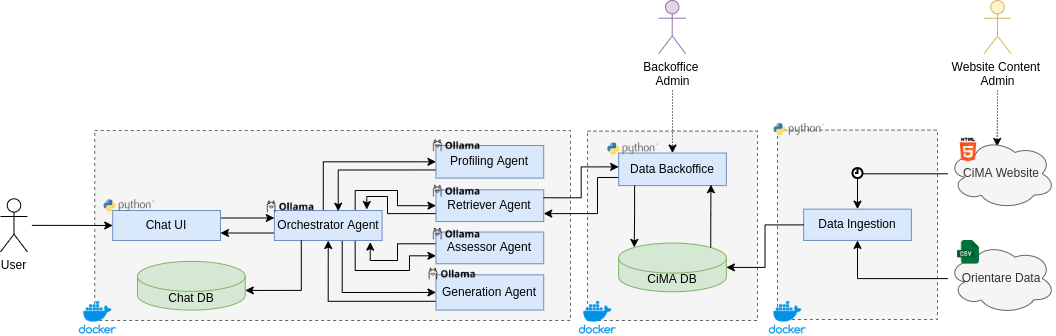

The diagram above was exported from draw.io. Its source (the exported page's mxGraphModel, read from the mxfile embedded in the PNG):
<mxGraphModel dx="1102" dy="593" grid="1" gridSize="10" guides="1" tooltips="1" connect="1" arrows="1" fold="1" page="1" pageScale="1" pageWidth="1100" pageHeight="850" math="0" shadow="0">
  <root>
    <mxCell id="0" />
    <mxCell id="1" parent="0" />
    <mxCell id="2" value="" style="rounded=0;whiteSpace=wrap;html=1;fillColor=#f5f5f5;dashed=1;fontColor=#333333;strokeColor=#666666;" vertex="1" parent="1">
      <mxGeometry x="800" y="369.59" width="160" height="189.42" as="geometry" />
    </mxCell>
    <mxCell id="3" value="" style="rounded=0;whiteSpace=wrap;html=1;fillColor=#f5f5f5;dashed=1;fontColor=#333333;strokeColor=#666666;" vertex="1" parent="1">
      <mxGeometry x="610" y="370.58" width="170" height="189.42" as="geometry" />
    </mxCell>
    <mxCell id="4" value="" style="edgeStyle=orthogonalEdgeStyle;rounded=0;orthogonalLoop=1;jettySize=auto;html=1;entryX=0.458;entryY=0.115;entryDx=0;entryDy=0;entryPerimeter=0;dashed=1;dashPattern=1 2;" edge="1" target="8" parent="1">
      <mxGeometry relative="1" as="geometry">
        <mxPoint x="1020" y="330" as="sourcePoint" />
      </mxGeometry>
    </mxCell>
    <mxCell id="5" value="" style="rounded=0;whiteSpace=wrap;html=1;fillColor=#f5f5f5;dashed=1;fontColor=#333333;strokeColor=#666666;" vertex="1" parent="1">
      <mxGeometry x="117.28" y="370" width="475.72" height="190" as="geometry" />
    </mxCell>
    <mxCell id="6" value="Data Ingestion" style="rounded=0;whiteSpace=wrap;html=1;fillColor=#dae8fc;strokeColor=#6c8ebf;" vertex="1" parent="1">
      <mxGeometry x="826.13" y="448.66" width="107.74" height="31.27" as="geometry" />
    </mxCell>
    <mxCell id="7" style="edgeStyle=orthogonalEdgeStyle;rounded=0;orthogonalLoop=1;jettySize=auto;html=1;entryX=0.5;entryY=0;entryDx=0;entryDy=0;" edge="1" source="8" target="6" parent="1">
      <mxGeometry relative="1" as="geometry" />
    </mxCell>
    <mxCell id="8" value="CiMA Website" style="ellipse;shape=cloud;whiteSpace=wrap;html=1;fillColor=#f5f5f5;fontColor=#333333;strokeColor=#666666;" vertex="1" parent="1">
      <mxGeometry x="970.2553191489362" y="377.8014285714286" width="107.74468085106383" height="70.85714285714286" as="geometry" />
    </mxCell>
    <mxCell id="9" style="edgeStyle=orthogonalEdgeStyle;rounded=0;orthogonalLoop=1;jettySize=auto;html=1;entryX=0.5;entryY=1;entryDx=0;entryDy=0;" edge="1" source="10" target="6" parent="1">
      <mxGeometry relative="1" as="geometry" />
    </mxCell>
    <mxCell id="10" value="Orientare Data" style="ellipse;shape=cloud;whiteSpace=wrap;html=1;fillColor=#f5f5f5;fontColor=#333333;strokeColor=#666666;" vertex="1" parent="1">
      <mxGeometry x="970.2553191489362" y="482.57142857142856" width="107.74468085106383" height="70.85714285714286" as="geometry" />
    </mxCell>
    <mxCell id="11" style="edgeStyle=orthogonalEdgeStyle;rounded=0;orthogonalLoop=1;jettySize=auto;html=1;exitX=0;exitY=0.75;exitDx=0;exitDy=0;entryX=1;entryY=0.75;entryDx=0;entryDy=0;" edge="1" source="18" target="14" parent="1">
      <mxGeometry relative="1" as="geometry">
        <mxPoint x="645.2255319148936" y="470.8357142857143" as="sourcePoint" />
        <mxPoint x="566.2486808510638" y="470.7560000000001" as="targetPoint" />
        <Array as="points">
          <mxPoint x="620" y="417" />
          <mxPoint x="620" y="453" />
        </Array>
      </mxGeometry>
    </mxCell>
    <mxCell id="12" value="CiMA DB" style="shape=cylinder3;whiteSpace=wrap;html=1;boundedLbl=1;backgroundOutline=1;size=15;fillColor=#d5e8d4;strokeColor=#82b366;" vertex="1" parent="1">
      <mxGeometry x="641.1312765957447" y="482.5728571428571" width="107.74468085106383" height="48.714285714285715" as="geometry" />
    </mxCell>
    <mxCell id="13" style="edgeStyle=orthogonalEdgeStyle;rounded=0;orthogonalLoop=1;jettySize=auto;html=1;exitX=0;exitY=0.75;exitDx=0;exitDy=0;entryX=0.858;entryY=-0.033;entryDx=0;entryDy=0;entryPerimeter=0;" edge="1" source="14" target="28" parent="1">
      <mxGeometry relative="1" as="geometry">
        <Array as="points">
          <mxPoint x="410" y="453" />
          <mxPoint x="410" y="436" />
          <mxPoint x="389" y="436" />
        </Array>
      </mxGeometry>
    </mxCell>
    <mxCell id="14" value="Retriever Agent" style="rounded=0;whiteSpace=wrap;html=1;fillColor=#dae8fc;strokeColor=#6c8ebf;" vertex="1" parent="1">
      <mxGeometry x="458.47" y="429.34000000000003" width="107.74" height="31.71" as="geometry" />
    </mxCell>
    <mxCell id="15" style="edgeStyle=orthogonalEdgeStyle;rounded=0;orthogonalLoop=1;jettySize=auto;html=1;exitX=1;exitY=0.25;exitDx=0;exitDy=0;entryX=0;entryY=0.25;entryDx=0;entryDy=0;" edge="1" source="16" target="28" parent="1">
      <mxGeometry relative="1" as="geometry" />
    </mxCell>
    <mxCell id="16" value="Chat UI" style="rounded=0;whiteSpace=wrap;html=1;fillColor=#dae8fc;strokeColor=#6c8ebf;" vertex="1" parent="1">
      <mxGeometry x="135.23" y="450" width="107.74" height="30" as="geometry" />
    </mxCell>
    <mxCell id="17" value="User" style="shape=umlActor;verticalLabelPosition=bottom;verticalAlign=top;html=1;outlineConnect=0;" vertex="1" parent="1">
      <mxGeometry x="23" y="438.2857142857143" width="26.93617021276596" height="53.14285714285714" as="geometry" />
    </mxCell>
    <mxCell id="18" value="Data Backoffice" style="rounded=0;whiteSpace=wrap;html=1;fillColor=#dae8fc;strokeColor=#6c8ebf;" vertex="1" parent="1">
      <mxGeometry x="641.14" y="392.54" width="107.74" height="32.57" as="geometry" />
    </mxCell>
    <mxCell id="19" value="Backoffice &lt;br&gt;Admin" style="shape=umlActor;verticalLabelPosition=bottom;verticalAlign=top;html=1;outlineConnect=0;fillColor=#e1d5e7;strokeColor=#9673a6;" vertex="1" parent="1">
      <mxGeometry x="681.2555319148937" y="240" width="26.93617021276596" height="53.14285714285714" as="geometry" />
    </mxCell>
    <mxCell id="20" style="edgeStyle=orthogonalEdgeStyle;rounded=0;orthogonalLoop=1;jettySize=auto;html=1;dashed=1;dashPattern=1 2;" edge="1" target="18" parent="1">
      <mxGeometry relative="1" as="geometry">
        <mxPoint x="695" y="330" as="sourcePoint" />
        <mxPoint x="700.8936170212767" y="367.42857142857144" as="targetPoint" />
        <Array as="points">
          <mxPoint x="695" y="330" />
        </Array>
      </mxGeometry>
    </mxCell>
    <mxCell id="21" style="edgeStyle=orthogonalEdgeStyle;rounded=0;orthogonalLoop=1;jettySize=auto;html=1;exitX=0;exitY=0.75;exitDx=0;exitDy=0;entryX=0.5;entryY=1;entryDx=0;entryDy=0;" edge="1" source="22" target="28" parent="1">
      <mxGeometry relative="1" as="geometry" />
    </mxCell>
    <mxCell id="22" value="Generation Agent" style="rounded=0;whiteSpace=wrap;html=1;fillColor=#dae8fc;strokeColor=#6c8ebf;" vertex="1" parent="1">
      <mxGeometry x="458.47" y="514.31" width="107.74" height="35.29" as="geometry" />
    </mxCell>
    <mxCell id="23" style="edgeStyle=orthogonalEdgeStyle;rounded=0;orthogonalLoop=1;jettySize=auto;html=1;exitX=0.454;exitY=0.014;exitDx=0;exitDy=0;entryX=0;entryY=0.5;entryDx=0;entryDy=0;exitPerimeter=0;" edge="1" source="28" target="30" parent="1">
      <mxGeometry relative="1" as="geometry" />
    </mxCell>
    <mxCell id="24" style="edgeStyle=orthogonalEdgeStyle;rounded=0;orthogonalLoop=1;jettySize=auto;html=1;exitX=0.75;exitY=0;exitDx=0;exitDy=0;entryX=0;entryY=0.5;entryDx=0;entryDy=0;" edge="1" source="28" target="14" parent="1">
      <mxGeometry relative="1" as="geometry">
        <Array as="points">
          <mxPoint x="378" y="430" />
          <mxPoint x="420" y="430" />
          <mxPoint x="420" y="445" />
        </Array>
      </mxGeometry>
    </mxCell>
    <mxCell id="25" style="edgeStyle=orthogonalEdgeStyle;rounded=0;orthogonalLoop=1;jettySize=auto;html=1;exitX=0.63;exitY=0.995;exitDx=0;exitDy=0;entryX=0;entryY=0.5;entryDx=0;entryDy=0;exitPerimeter=0;" edge="1" source="28" target="22" parent="1">
      <mxGeometry relative="1" as="geometry" />
    </mxCell>
    <mxCell id="26" style="edgeStyle=orthogonalEdgeStyle;rounded=0;orthogonalLoop=1;jettySize=auto;html=1;exitX=0;exitY=0.75;exitDx=0;exitDy=0;entryX=1;entryY=0.75;entryDx=0;entryDy=0;" edge="1" source="28" target="16" parent="1">
      <mxGeometry relative="1" as="geometry" />
    </mxCell>
    <mxCell id="27" style="edgeStyle=orthogonalEdgeStyle;rounded=0;orthogonalLoop=1;jettySize=auto;html=1;exitX=0.75;exitY=1;exitDx=0;exitDy=0;entryX=0;entryY=0.75;entryDx=0;entryDy=0;" edge="1" source="28" target="52" parent="1">
      <mxGeometry relative="1" as="geometry">
        <Array as="points">
          <mxPoint x="378" y="510" />
          <mxPoint x="432" y="510" />
          <mxPoint x="432" y="495" />
          <mxPoint x="458" y="495" />
        </Array>
      </mxGeometry>
    </mxCell>
    <mxCell id="28" value="Orchestrator Agent" style="rounded=0;whiteSpace=wrap;html=1;fillColor=#dae8fc;strokeColor=#6c8ebf;" vertex="1" parent="1">
      <mxGeometry x="296.85" y="450" width="107.74" height="30" as="geometry" />
    </mxCell>
    <mxCell id="29" style="edgeStyle=orthogonalEdgeStyle;rounded=0;orthogonalLoop=1;jettySize=auto;html=1;exitX=0;exitY=0.75;exitDx=0;exitDy=0;entryX=0.593;entryY=0.024;entryDx=0;entryDy=0;entryPerimeter=0;" edge="1" source="30" target="28" parent="1">
      <mxGeometry relative="1" as="geometry" />
    </mxCell>
    <mxCell id="30" value="Profiling Agent" style="rounded=0;whiteSpace=wrap;html=1;fillColor=#dae8fc;strokeColor=#6c8ebf;" vertex="1" parent="1">
      <mxGeometry x="458.47" y="385.03000000000003" width="107.74" height="32.57" as="geometry" />
    </mxCell>
    <mxCell id="31" style="edgeStyle=orthogonalEdgeStyle;rounded=0;orthogonalLoop=1;jettySize=auto;html=1;entryX=0;entryY=0.5;entryDx=0;entryDy=0;" edge="1" target="16" parent="1">
      <mxGeometry relative="1" as="geometry">
        <mxPoint x="54.425531914893554" y="464.8571428571429" as="sourcePoint" />
      </mxGeometry>
    </mxCell>
    <mxCell id="32" style="edgeStyle=orthogonalEdgeStyle;rounded=0;orthogonalLoop=1;jettySize=auto;html=1;exitX=1;exitY=0.25;exitDx=0;exitDy=0;entryX=0;entryY=0.425;entryDx=0;entryDy=0;entryPerimeter=0;" edge="1" source="14" target="18" parent="1">
      <mxGeometry relative="1" as="geometry" />
    </mxCell>
    <mxCell id="33" style="edgeStyle=orthogonalEdgeStyle;rounded=0;orthogonalLoop=1;jettySize=auto;html=1;exitX=0.148;exitY=0.996;exitDx=0;exitDy=0;entryX=0.145;entryY=0;entryDx=0;entryDy=4.35;entryPerimeter=0;exitPerimeter=0;" edge="1" source="18" target="12" parent="1">
      <mxGeometry relative="1" as="geometry" />
    </mxCell>
    <mxCell id="34" style="edgeStyle=orthogonalEdgeStyle;rounded=0;orthogonalLoop=1;jettySize=auto;html=1;exitX=0.855;exitY=0;exitDx=0;exitDy=4.35;exitPerimeter=0;entryX=0.857;entryY=0.972;entryDx=0;entryDy=0;entryPerimeter=0;" edge="1" source="12" target="18" parent="1">
      <mxGeometry relative="1" as="geometry" />
    </mxCell>
    <mxCell id="35" style="edgeStyle=orthogonalEdgeStyle;rounded=0;orthogonalLoop=1;jettySize=auto;html=1;entryX=1;entryY=0.5;entryDx=0;entryDy=0;entryPerimeter=0;" edge="1" source="6" target="12" parent="1">
      <mxGeometry relative="1" as="geometry" />
    </mxCell>
    <mxCell id="36" value="" style="shape=image;verticalLabelPosition=bottom;labelBackgroundColor=default;verticalAlign=top;aspect=fixed;imageAspect=0;image=https://cdn.worldvectorlogo.com/logos/strapi-full-logo-dark.svg;" vertex="1" parent="1">
      <mxGeometry x="606.0046808510639" y="363.8857142857143" width="38.40117416829745" height="9.276016960208741" as="geometry" />
    </mxCell>
    <mxCell id="37" value="" style="shape=image;verticalLabelPosition=bottom;labelBackgroundColor=default;verticalAlign=top;aspect=fixed;imageAspect=0;image=https://www.bairesdev.com/wp-content/uploads/2021/08/PostgreSQL-2.svg;" vertex="1" parent="1">
      <mxGeometry x="674.3525531914894" y="482.5728571428571" width="40.73937899543379" height="25.600782778864968" as="geometry" />
    </mxCell>
    <mxCell id="38" value="" style="shape=image;verticalLabelPosition=bottom;labelBackgroundColor=default;verticalAlign=top;aspect=fixed;imageAspect=0;image=https://cdn-images-1.medium.com/fit/t/1600/480/1*nN1d8smYVl_pBPUdcowtEg.png;" vertex="1" parent="1">
      <mxGeometry x="630.0582978723404" y="381.8857142857143" width="51.201565557729936" height="15.360469667318982" as="geometry" />
    </mxCell>
    <mxCell id="39" value="" style="shape=image;verticalLabelPosition=bottom;labelBackgroundColor=default;verticalAlign=top;aspect=fixed;imageAspect=0;image=https://cdn-icons-png.flaticon.com/512/5968/5968267.png;" vertex="1" parent="1">
      <mxGeometry x="979.23" y="377.8" width="23.54" height="23.54" as="geometry" />
    </mxCell>
    <mxCell id="40" value="" style="shape=image;verticalLabelPosition=bottom;labelBackgroundColor=default;verticalAlign=top;aspect=fixed;imageAspect=0;image=https://cdn-icons-png.flaticon.com/512/9496/9496460.png;" vertex="1" parent="1">
      <mxGeometry x="979.23" y="480" width="23.61" height="23.61" as="geometry" />
    </mxCell>
    <mxCell id="41" value="" style="shape=image;verticalLabelPosition=bottom;labelBackgroundColor=default;verticalAlign=top;aspect=fixed;imageAspect=0;image=https://langchain-ai.github.io/langgraph/static/wordmark_dark.svg;" vertex="1" parent="1">
      <mxGeometry x="109.18787234042554" y="361.9142857142857" width="85.33594259621657" height="13.227071102413568" as="geometry" />
    </mxCell>
    <mxCell id="42" value="" style="shape=image;verticalLabelPosition=bottom;labelBackgroundColor=default;verticalAlign=top;aspect=fixed;imageAspect=0;image=https://brands.home-assistant.io/_/ollama/logo.png;" vertex="1" parent="1">
      <mxGeometry x="453.97872340425533" y="378.8285714285714" width="51.201565557729936" height="12.800391389432484" as="geometry" />
    </mxCell>
    <mxCell id="43" value="" style="shape=image;verticalLabelPosition=bottom;labelBackgroundColor=default;verticalAlign=top;aspect=fixed;imageAspect=0;image=https://brands.home-assistant.io/_/ollama/logo.png;" vertex="1" parent="1">
      <mxGeometry x="453.97872340425533" y="424.4642857142857" width="51.201565557729936" height="12.800391389432484" as="geometry" />
    </mxCell>
    <mxCell id="44" value="" style="shape=image;verticalLabelPosition=bottom;labelBackgroundColor=default;verticalAlign=top;aspect=fixed;imageAspect=0;image=https://brands.home-assistant.io/_/ollama/logo.png;" vertex="1" parent="1">
      <mxGeometry x="449.48936170212767" y="507.2285714285714" width="51.201565557729936" height="12.800391389432484" as="geometry" />
    </mxCell>
    <mxCell id="45" value="" style="shape=image;verticalLabelPosition=bottom;labelBackgroundColor=default;verticalAlign=top;aspect=fixed;imageAspect=0;image=https://brands.home-assistant.io/_/ollama/logo.png;" vertex="1" parent="1">
      <mxGeometry x="287.8723404255319" y="439.9457142857143" width="51.201565557729936" height="12.800391389432484" as="geometry" />
    </mxCell>
    <mxCell id="46" value="" style="shape=image;verticalLabelPosition=bottom;labelBackgroundColor=default;verticalAlign=top;aspect=fixed;imageAspect=0;image=https://cdn-images-1.medium.com/fit/t/1600/480/1*nN1d8smYVl_pBPUdcowtEg.png;" vertex="1" parent="1">
      <mxGeometry x="126.25531914893617" y="438.72857142857146" width="51.201565557729936" height="15.360469667318982" as="geometry" />
    </mxCell>
    <mxCell id="47" value="" style="html=1;verticalLabelPosition=bottom;align=center;labelBackgroundColor=#ffffff;verticalAlign=top;strokeWidth=2;strokeColor=#000000;shadow=0;dashed=0;shape=mxgraph.ios7.icons.clock;" vertex="1" parent="1">
      <mxGeometry x="875" y="407.57" width="10" height="10" as="geometry" />
    </mxCell>
    <mxCell id="48" value="Website Content &lt;br&gt;Admin" style="shape=umlActor;verticalLabelPosition=bottom;verticalAlign=top;html=1;outlineConnect=0;fillColor=#fff2cc;strokeColor=#d6b656;" vertex="1" parent="1">
      <mxGeometry x="1006.5455319148937" y="240" width="26.93617021276596" height="53.14285714285714" as="geometry" />
    </mxCell>
    <mxCell id="49" value="Chat DB" style="shape=cylinder3;whiteSpace=wrap;html=1;boundedLbl=1;backgroundOutline=1;size=15;fillColor=#d5e8d4;strokeColor=#82b366;" vertex="1" parent="1">
      <mxGeometry x="160.00127659574468" y="500.8828571428571" width="107.74468085106383" height="48.714285714285715" as="geometry" />
    </mxCell>
    <mxCell id="50" style="edgeStyle=orthogonalEdgeStyle;rounded=0;orthogonalLoop=1;jettySize=auto;html=1;exitX=0.25;exitY=1;exitDx=0;exitDy=0;entryX=1;entryY=0;entryDx=0;entryDy=29.035714285714285;entryPerimeter=0;" edge="1" source="28" target="49" parent="1">
      <mxGeometry relative="1" as="geometry" />
    </mxCell>
    <mxCell id="51" style="edgeStyle=orthogonalEdgeStyle;rounded=0;orthogonalLoop=1;jettySize=auto;html=1;entryX=0.89;entryY=1.052;entryDx=0;entryDy=0;entryPerimeter=0;exitX=0;exitY=0.37;exitDx=0;exitDy=0;exitPerimeter=0;" edge="1" source="52" target="28" parent="1">
      <mxGeometry relative="1" as="geometry">
        <Array as="points">
          <mxPoint x="420" y="483" />
          <mxPoint x="420" y="500" />
          <mxPoint x="393" y="500" />
        </Array>
      </mxGeometry>
    </mxCell>
    <mxCell id="52" value="Assessor Agent" style="rounded=0;whiteSpace=wrap;html=1;fillColor=#dae8fc;strokeColor=#6c8ebf;" vertex="1" parent="1">
      <mxGeometry x="458.47" y="471.55" width="107.74" height="31.71" as="geometry" />
    </mxCell>
    <mxCell id="53" value="" style="shape=image;verticalLabelPosition=bottom;labelBackgroundColor=default;verticalAlign=top;aspect=fixed;imageAspect=0;image=https://brands.home-assistant.io/_/ollama/logo.png;" vertex="1" parent="1">
      <mxGeometry x="453.97872340425533" y="467.3442857142857" width="51.201565557729936" height="12.800391389432484" as="geometry" />
    </mxCell>
    <mxCell id="54" value="" style="shape=image;verticalLabelPosition=bottom;labelBackgroundColor=default;verticalAlign=top;aspect=fixed;imageAspect=0;image=https://cdn-images-1.medium.com/fit/t/1600/480/1*nN1d8smYVl_pBPUdcowtEg.png;" vertex="1" parent="1">
      <mxGeometry x="796.2582978723404" y="362.4457142857143" width="51.201565557729936" height="15.360469667318982" as="geometry" />
    </mxCell>
    <mxCell id="55" value="" style="shape=image;verticalLabelPosition=bottom;labelBackgroundColor=default;verticalAlign=top;aspect=fixed;imageAspect=0;image=https://www.bairesdev.com/wp-content/uploads/2021/08/PostgreSQL-2.svg;" vertex="1" parent="1">
      <mxGeometry x="193.50255319148937" y="500.8328571428571" width="40.73937899543379" height="25.600782778864968" as="geometry" />
    </mxCell>
    <mxCell id="56" value="" style="shape=image;verticalLabelPosition=bottom;labelBackgroundColor=default;verticalAlign=top;aspect=fixed;imageAspect=0;image=https://logos-world.net/wp-content/uploads/2021/02/Docker-Emblem.png;" vertex="1" parent="1">
      <mxGeometry x="90" y="540" width="60.69" height="34.14" as="geometry" />
    </mxCell>
    <mxCell id="57" value="" style="shape=image;verticalLabelPosition=bottom;labelBackgroundColor=default;verticalAlign=top;aspect=fixed;imageAspect=0;image=https://logos-world.net/wp-content/uploads/2021/02/Docker-Emblem.png;" vertex="1" parent="1">
      <mxGeometry x="590" y="540" width="60.69" height="34.14" as="geometry" />
    </mxCell>
    <mxCell id="58" value="" style="shape=image;verticalLabelPosition=bottom;labelBackgroundColor=default;verticalAlign=top;aspect=fixed;imageAspect=0;image=https://logos-world.net/wp-content/uploads/2021/02/Docker-Emblem.png;" vertex="1" parent="1">
      <mxGeometry x="780" y="540" width="60.69" height="34.14" as="geometry" />
    </mxCell>
  </root>
</mxGraphModel>